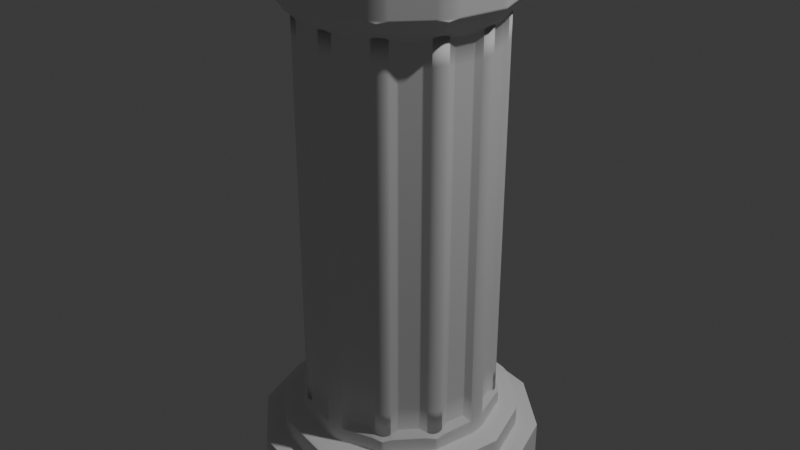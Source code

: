 # Source: pillar_1.blend  (saved by Blender 4.1.23; exported with 4.5.12 LTS)
import bpy
from mathutils import Matrix  # noqa: F401  (used for matrix-valued properties, if any)

bpy.ops.wm.read_factory_settings(use_empty=True)
scene = bpy.context.scene
scene.name = 'Scene'

# ---- collections
col_collection = bpy.data.collections.new('Collection'); scene.collection.children.link(col_collection)

# ---- world
world_world = bpy.data.worlds.new('World'); scene.world = world_world
world_world.use_nodes = True; world_world.node_tree.nodes.clear()
_N = world_world.node_tree.nodes; _L = world_world.node_tree.links
n0 = _N.new('ShaderNodeOutputWorld'); n0.name = 'World Output'; n0.location = (300, 300)
n1 = _N.new('ShaderNodeBackground'); n1.name = 'Background'; n1.location = (10, 300)
n1.inputs[0].default_value = (0.05088, 0.05088, 0.05088, 1.0)
_L.new(n1.outputs[0], n0.inputs[0])
n0.is_active_output = True
world_world.color = (0.05088, 0.05088, 0.05088)
world_world.use_sun_shadow = False
world_world.sun_shadow_jitter_overblur = 0.0

# ---- lights
light_light = bpy.data.lights.new('Light', 'POINT')
light_light.transmission_factor = 0.0
light_light.energy = 1000.0
light_light.shadow_soft_size = 0.1
light_light.shadow_maximum_resolution = 0.006
light_light.use_absolute_resolution = True

# ---- meshes
me_cylinder = bpy.data.meshes.new('Cylinder')
me_cylinder.from_pydata([(0.0, 1.0, -1.0), (0.0, 0.8574, 1.0), (0.5, 0.866, -1.0), (0.4287, 0.7426, 1.0), (0.866, 0.5, -1.0), (0.7426, 0.4287, 1.0), (1.0, 0.0, -1.0), (0.8574, 0.0, 1.0), (0.866, -0.5, -1.0), (0.7426, -0.4287, 1.0), (0.5, -0.866, -1.0), (0.4287, -0.7426, 1.0), (0.0, -1.0, -1.0), (0.0, -0.8574, 1.0), (-0.5, -0.866, -1.0), (-0.4287, -0.7426, 1.0), (-0.866, -0.5, -1.0), (-0.7426, -0.4287, 1.0), (-1.0, 0.0, -1.0), (-0.8574, 0.0, 1.0), (-0.866, 0.5, -1.0), (-0.7426, 0.4287, 1.0), (-0.5, 0.866, -1.0), (-0.4287, 0.7426, 1.0), (0.5, 0.866, 1.0), (0.0, 1.0, 1.0), (0.866, 0.5, 1.0), (1.0, 0.0, 1.0), (0.866, -0.5, 1.0), (0.5, -0.866, 1.0), (0.0, -1.0, 1.0), (-0.5, -0.866, 1.0), (-0.866, -0.5, 1.0), (-1.0, 0.0, 1.0), (-0.866, 0.5, 1.0), (-0.5, 0.866, 1.0), (0.3556, 0.6159, 2.055), (9.669e-10, 0.7112, 2.055), (0.6159, 0.3556, 2.055), (0.7112, 0.0, 2.055), (0.6159, -0.3556, 2.055), (0.3556, -0.6159, 2.055), (9.669e-10, -0.7112, 2.055), (-0.3556, -0.6159, 2.055), (-0.6159, -0.3556, 2.055), (-0.7112, 0.0, 2.055), (-0.6159, 0.3556, 2.055), (-0.3556, 0.6159, 2.055), (0.4287, 0.7426, 2.055), (9.669e-10, 0.8574, 2.055), (0.7426, 0.4287, 2.055), (0.8574, 0.0, 2.055), (0.7426, -0.4287, 2.055), (0.4287, -0.7426, 2.055), (9.669e-10, -0.8574, 2.055), (-0.4287, -0.7426, 2.055), (-0.7426, -0.4287, 2.055), (-0.8574, 0.0, 2.055), (-0.7426, 0.4287, 2.055), (-0.4287, 0.7426, 2.055), (0.3929, 0.6805, 22.68), (4.116e-09, 0.7857, 22.68), (0.6805, 0.3929, 22.68), (0.7857, 5.789e-10, 22.68), (0.6805, -0.3929, 22.68), (0.3929, -0.6805, 22.68), (4.116e-09, -0.7857, 22.68), (-0.3929, -0.6805, 22.68), (-0.6805, -0.3929, 22.68), (-0.7857, 5.789e-10, 22.68), (-0.6805, 0.3929, 22.68), (-0.3929, 0.6805, 22.68), (0.6159, 0.3556, 2.798), (0.6159, 0.3556, 22.0), (0.7112, 0.0, 22.0), (0.7112, 0.0, 2.798), (-0.7112, 0.0, 2.798), (-0.7112, 0.0, 22.0), (-0.6159, 0.3556, 22.0), (-0.6159, 0.3556, 2.798), (2.418e-09, -0.7112, 2.798), (3.869e-09, -0.7112, 22.0), (-0.3556, -0.6159, 22.0), (-0.3556, -0.6159, 2.798), (0.6159, -0.3556, 22.0), (0.6159, -0.3556, 2.798), (-0.3556, 0.6159, 22.0), (-0.3556, 0.6159, 2.798), (2.418e-09, 0.7112, 2.798), (3.869e-09, 0.7112, 22.0), (0.3556, 0.6159, 22.0), (0.3556, 0.6159, 2.798), (-0.6159, -0.3556, 22.0), (-0.6159, -0.3556, 2.798), (0.3556, -0.6159, 22.0), (0.3556, -0.6159, 2.798), (0.09638, -0.6419, 3.166), (0.2375, -0.6041, 3.165), (0.2375, -0.6041, 21.63), (0.09638, -0.6419, 21.63), (-0.6419, -0.09638, 3.166), (-0.6041, -0.2375, 3.165), (-0.6041, -0.2375, 21.63), (-0.6419, -0.09638, 21.63), (0.5077, 0.4044, 3.166), (0.4044, 0.5077, 3.165), (0.4044, 0.5077, 21.63), (0.5077, 0.4044, 21.63), (-0.09638, 0.6419, 3.166), (-0.2375, 0.6041, 3.165), (-0.2375, 0.6041, 21.63), (-0.09638, 0.6419, 21.63), (0.4044, -0.5077, 3.165), (0.5077, -0.4044, 3.165), (0.5077, -0.4044, 21.63), (0.4044, -0.5077, 21.63), (-0.5077, -0.4044, 3.165), (-0.4044, -0.5077, 3.165), (-0.4044, -0.5077, 21.63), (-0.5077, -0.4044, 21.63), (0.2375, 0.6041, 3.165), (0.09638, 0.6419, 3.166), (0.09638, 0.6419, 21.63), (0.2375, 0.6041, 21.63), (-0.4044, 0.5077, 3.165), (-0.5077, 0.4044, 3.165), (-0.5077, 0.4044, 21.63), (-0.4044, 0.5077, 21.63), (0.6041, -0.2375, 3.165), (0.6419, -0.09638, 3.165), (0.6419, -0.09638, 21.63), (0.6041, -0.2375, 21.63), (-0.2375, -0.6041, 3.165), (-0.09638, -0.6419, 3.166), (-0.09638, -0.6419, 21.63), (-0.2375, -0.6041, 21.63), (-0.6041, 0.2375, 3.165), (-0.6419, 0.09638, 3.166), (-0.6419, 0.09638, 21.63), (-0.6041, 0.2375, 21.63), (0.6419, 0.09638, 3.165), (0.6041, 0.2375, 3.166), (0.6041, 0.2375, 21.63), (0.6419, 0.09638, 21.63), (0.3929, 0.6805, 23.92), (3.704e-08, 0.7857, 23.92), (0.6805, 0.3929, 23.92), (0.7857, 5.789e-10, 23.92), (0.6805, -0.3929, 23.92), (0.3929, -0.6805, 23.92), (3.704e-08, -0.7857, 23.92), (-0.3929, -0.6805, 23.92), (-0.6805, -0.3929, 23.92), (-0.7857, 5.789e-10, 23.92), (-0.6805, 0.3929, 23.92), (-0.3929, 0.6805, 23.92)], [], [(0, 25, 24, 2), (2, 24, 26, 4), (4, 26, 27, 6), (6, 27, 28, 8), (8, 28, 29, 10), (10, 29, 30, 12), (12, 30, 31, 14), (14, 31, 32, 16), (16, 32, 33, 18), (18, 33, 34, 20), (9, 7, 51, 52), (20, 34, 35, 22), (22, 35, 25, 0), (0, 2, 4, 6, 8, 10, 12, 14, 16, 18, 20, 22), (1, 3, 24, 25), (3, 5, 26, 24), (5, 7, 27, 26), (7, 9, 28, 27), (9, 11, 29, 28), (11, 13, 30, 29), (13, 15, 31, 30), (15, 17, 32, 31), (17, 19, 33, 32), (19, 21, 34, 33), (21, 23, 35, 34), (23, 1, 25, 35), (74, 73, 62, 63), (23, 21, 58, 59), (3, 1, 49, 48), (17, 15, 55, 56), (11, 9, 52, 53), (1, 23, 59, 49), (5, 3, 48, 50), (19, 17, 56, 57), (13, 11, 53, 54), (7, 5, 50, 51), (21, 19, 57, 58), (15, 13, 54, 55), (37, 36, 48, 49), (36, 38, 50, 48), (38, 39, 51, 50), (39, 40, 52, 51), (40, 41, 53, 52), (41, 42, 54, 53), (42, 43, 55, 54), (43, 44, 56, 55), (44, 45, 57, 56), (45, 46, 58, 57), (46, 47, 59, 58), (47, 37, 49, 59), (65, 64, 148, 149), (78, 77, 69, 70), (82, 81, 66, 67), (84, 74, 63, 64), (86, 78, 70, 71), (90, 89, 61, 60), (92, 82, 67, 68), (94, 84, 64, 65), (89, 86, 71, 61), (73, 90, 60, 62), (77, 92, 68, 69), (81, 94, 65, 66), (42, 41, 95, 80), (96, 97, 98, 99), (45, 44, 93, 76), (100, 101, 102, 103), (38, 36, 91, 72), (104, 105, 106, 107), (37, 47, 87, 88), (108, 109, 110, 111), (41, 40, 85, 95), (112, 113, 114, 115), (44, 43, 83, 93), (116, 117, 118, 119), (36, 37, 88, 91), (120, 121, 122, 123), (47, 46, 79, 87), (124, 125, 126, 127), (40, 39, 75, 85), (128, 129, 130, 131), (43, 42, 80, 83), (132, 133, 134, 135), (46, 45, 76, 79), (136, 137, 138, 139), (39, 38, 72, 75), (140, 141, 142, 143), (80, 95, 97, 96), (95, 94, 98, 97), (94, 81, 99, 98), (81, 80, 96, 99), (76, 93, 101, 100), (93, 92, 102, 101), (92, 77, 103, 102), (77, 76, 100, 103), (72, 91, 105, 104), (91, 90, 106, 105), (90, 73, 107, 106), (73, 72, 104, 107), (88, 87, 109, 108), (87, 86, 110, 109), (86, 89, 111, 110), (89, 88, 108, 111), (95, 85, 113, 112), (85, 84, 114, 113), (84, 94, 115, 114), (94, 95, 112, 115), (93, 83, 117, 116), (83, 82, 118, 117), (82, 92, 119, 118), (92, 93, 116, 119), (91, 88, 121, 120), (88, 89, 122, 121), (89, 90, 123, 122), (90, 91, 120, 123), (87, 79, 125, 124), (79, 78, 126, 125), (78, 86, 127, 126), (86, 87, 124, 127), (85, 75, 129, 128), (75, 74, 130, 129), (74, 84, 131, 130), (84, 85, 128, 131), (83, 80, 133, 132), (80, 81, 134, 133), (81, 82, 135, 134), (82, 83, 132, 135), (79, 76, 137, 136), (76, 77, 138, 137), (77, 78, 139, 138), (78, 79, 136, 139), (75, 72, 141, 140), (72, 73, 142, 141), (73, 74, 143, 142), (74, 75, 140, 143), (144, 145, 155, 154, 153, 152, 151, 150, 149, 148, 147, 146), (61, 71, 155, 145), (62, 60, 144, 146), (69, 68, 152, 153), (66, 65, 149, 150), (63, 62, 146, 147), (70, 69, 153, 154), (67, 66, 150, 151), (64, 63, 147, 148), (71, 70, 154, 155), (60, 61, 145, 144), (68, 67, 151, 152)])
me_cylinder.polygons.foreach_set('use_smooth', [True] * 146)
_uv = me_cylinder.uv_layers.new(name='UVMap')
_uv.uv.foreach_set('vector', [1.0, 0.5, 1.0, 1.0, 0.9167, 1.0, 0.9167, 0.5, 0.9167, 0.5, 0.9167, 1.0, 0.8333, 1.0, 0.8333, 0.5, 0.8333, 0.5, 0.8333, 1.0, 0.75, 1.0, 0.75, 0.5, 0.75, 0.5, 0.75, 1.0, 0.6667, 1.0, 0.6667, 0.5, 0.6667, 0.5, 0.6667, 1.0, 0.5833, 1.0, 0.5833, 0.5, 0.5833, 0.5, 0.5833, 1.0, 0.5, 1.0, 0.5, 0.5, 0.5, 0.5, 0.5, 1.0, 0.4167, 1.0, 0.4167, 0.5, 0.4167, 0.5, 0.4167, 1.0, 0.3333, 1.0, 0.3333, 0.5, 0.3333, 0.5, 0.3333, 1.0, 0.25, 1.0, 0.25, 0.5, 0.25, 0.5, 0.25, 1.0, 0.1667, 1.0, 0.1667, 0.5, 0.4282, 0.1471, 0.4558, 0.25, 0.4558, 0.25, 0.4282, 0.1471, 0.1667, 0.5, 0.1667, 1.0, 0.08333, 1.0, 0.08333, 0.5, 0.08333, 0.5, 0.08333, 1.0, 7.451e-08, 1.0, 7.451e-08, 0.5, 0.75, 0.49, 0.87, 0.4578, 0.9578, 0.37, 0.99, 0.25, 0.9578, 0.13, 0.87, 0.04215, 0.75, 0.01, 0.63, 0.04215, 0.5422, 0.13, 0.51, 0.25, 0.5422, 0.37, 0.63, 0.4578, 0.25, 0.4558, 0.3529, 0.4282, 0.37, 0.4578, 0.25, 0.49, 0.3529, 0.4282, 0.4282, 0.3529, 0.4578, 0.37, 0.37, 0.4578, 0.4282, 0.3529, 0.4558, 0.25, 0.49, 0.25, 0.4578, 0.37, 0.4558, 0.25, 0.4282, 0.1471, 0.4578, 0.13, 0.49, 0.25, 0.4282, 0.1471, 0.3529, 0.07178, 0.37, 0.04215, 0.4578, 0.13, 0.3529, 0.07178, 0.25, 0.04421, 0.25, 0.01, 0.37, 0.04215, 0.25, 0.04421, 0.1471, 0.07178, 0.13, 0.04215, 0.25, 0.01, 0.1471, 0.07178, 0.07178, 0.1471, 0.04215, 0.13, 0.13, 0.04215, 0.07178, 0.1471, 0.04421, 0.25, 0.01, 0.25, 0.04215, 0.13, 0.04421, 0.25, 0.07178, 0.3529, 0.04215, 0.37, 0.01, 0.25, 0.07178, 0.3529, 0.1471, 0.4282, 0.13, 0.4578, 0.04215, 0.37, 0.1471, 0.4282, 0.25, 0.4558, 0.25, 0.49, 0.13, 0.4578, 0.4207, 0.25, 0.3978, 0.3353, 0.3978, 0.3353, 0.4207, 0.25, 0.1471, 0.4282, 0.07178, 0.3529, 0.07178, 0.3529, 0.1471, 0.4282, 0.3529, 0.4282, 0.25, 0.4558, 0.25, 0.4558, 0.3529, 0.4282, 0.07178, 0.1471, 0.1471, 0.07178, 0.1471, 0.07178, 0.07178, 0.1471, 0.3529, 0.07178, 0.4282, 0.1471, 0.4282, 0.1471, 0.3529, 0.07178, 0.25, 0.4558, 0.1471, 0.4282, 0.1471, 0.4282, 0.25, 0.4558, 0.4282, 0.3529, 0.3529, 0.4282, 0.3529, 0.4282, 0.4282, 0.3529, 0.04421, 0.25, 0.07178, 0.1471, 0.07178, 0.1471, 0.04421, 0.25, 0.25, 0.04421, 0.3529, 0.07178, 0.3529, 0.07178, 0.25, 0.04421, 0.4558, 0.25, 0.4282, 0.3529, 0.4282, 0.3529, 0.4558, 0.25, 0.07178, 0.3529, 0.04421, 0.25, 0.04421, 0.25, 0.07178, 0.3529, 0.1471, 0.07178, 0.25, 0.04421, 0.25, 0.04421, 0.1471, 0.07178, 0.25, 0.4207, 0.3353, 0.3978, 0.3529, 0.4282, 0.25, 0.4558, 0.3353, 0.3978, 0.3978, 0.3353, 0.4282, 0.3529, 0.3529, 0.4282, 0.3978, 0.3353, 0.4207, 0.25, 0.4558, 0.25, 0.4282, 0.3529, 0.4207, 0.25, 0.3978, 0.1647, 0.4282, 0.1471, 0.4558, 0.25, 0.3978, 0.1647, 0.3353, 0.1022, 0.3529, 0.07178, 0.4282, 0.1471, 0.3353, 0.1022, 0.25, 0.07931, 0.25, 0.04421, 0.3529, 0.07178, 0.25, 0.07931, 0.1647, 0.1022, 0.1471, 0.07178, 0.25, 0.04421, 0.1647, 0.1022, 0.1022, 0.1647, 0.07178, 0.1471, 0.1471, 0.07178, 0.1022, 0.1647, 0.07931, 0.25, 0.04421, 0.25, 0.07178, 0.1471, 0.07931, 0.25, 0.1022, 0.3353, 0.07178, 0.3529, 0.04421, 0.25, 0.1022, 0.3353, 0.1647, 0.3978, 0.1471, 0.4282, 0.07178, 0.3529, 0.1647, 0.3978, 0.25, 0.4207, 0.25, 0.4558, 0.1471, 0.4282, 0.3353, 0.1022, 0.3978, 0.1647, 0.3978, 0.1647, 0.3353, 0.1022, 0.1022, 0.3353, 0.07931, 0.25, 0.07931, 0.25, 0.1022, 0.3353, 0.1647, 0.1022, 0.25, 0.07931, 0.25, 0.07931, 0.1647, 0.1022, 0.3978, 0.1647, 0.4207, 0.25, 0.4207, 0.25, 0.3978, 0.1647, 0.1647, 0.3978, 0.1022, 0.3353, 0.1022, 0.3353, 0.1647, 0.3978, 0.3353, 0.3978, 0.25, 0.4207, 0.25, 0.4207, 0.3353, 0.3978, 0.1022, 0.1647, 0.1647, 0.1022, 0.1647, 0.1022, 0.1022, 0.1647, 0.3353, 0.1022, 0.3978, 0.1647, 0.3978, 0.1647, 0.3353, 0.1022, 0.25, 0.4207, 0.1647, 0.3978, 0.1647, 0.3978, 0.25, 0.4207, 0.3978, 0.3353, 0.3353, 0.3978, 0.3353, 0.3978, 0.3978, 0.3353, 0.07931, 0.25, 0.1022, 0.1647, 0.1022, 0.1647, 0.07931, 0.25, 0.25, 0.07931, 0.3353, 0.1022, 0.3353, 0.1022, 0.25, 0.07931, 0.25, 0.07931, 0.3353, 0.1022, 0.3353, 0.1022, 0.25, 0.07931, 0.2753, 0.08608, 0.3101, 0.0954, 0.3101, 0.0954, 0.2753, 0.08608, 0.07931, 0.25, 0.1022, 0.1647, 0.1022, 0.1647, 0.07931, 0.25, 0.08608, 0.2247, 0.0954, 0.1899, 0.0954, 0.1899, 0.08608, 0.2247, 0.3978, 0.3353, 0.3353, 0.3978, 0.3353, 0.3978, 0.3978, 0.3353, 0.3793, 0.3538, 0.3538, 0.3793, 0.3538, 0.3793, 0.3793, 0.3538, 0.25, 0.4207, 0.1647, 0.3978, 0.1647, 0.3978, 0.25, 0.4207, 0.2247, 0.4139, 0.1899, 0.4046, 0.1899, 0.4046, 0.2247, 0.4139, 0.3353, 0.1022, 0.3978, 0.1647, 0.3978, 0.1647, 0.3353, 0.1022, 0.3538, 0.1207, 0.3793, 0.1462, 0.3793, 0.1462, 0.3538, 0.1207, 0.1022, 0.1647, 0.1647, 0.1022, 0.1647, 0.1022, 0.1022, 0.1647, 0.1207, 0.1462, 0.1462, 0.1207, 0.1462, 0.1207, 0.1207, 0.1462, 0.3353, 0.3978, 0.25, 0.4207, 0.25, 0.4207, 0.3353, 0.3978, 0.3101, 0.4046, 0.2753, 0.4139, 0.2753, 0.4139, 0.3101, 0.4046, 0.1647, 0.3978, 0.1022, 0.3353, 0.1022, 0.3353, 0.1647, 0.3978, 0.1462, 0.3793, 0.1207, 0.3538, 0.1207, 0.3538, 0.1462, 0.3793, 0.3978, 0.1647, 0.4207, 0.25, 0.4207, 0.25, 0.3978, 0.1647, 0.4046, 0.1899, 0.4139, 0.2247, 0.4139, 0.2247, 0.4046, 0.1899, 0.1647, 0.1022, 0.25, 0.07931, 0.25, 0.07931, 0.1647, 0.1022, 0.1899, 0.0954, 0.2247, 0.08608, 0.2247, 0.08608, 0.1899, 0.0954, 0.1022, 0.3353, 0.07931, 0.25, 0.07931, 0.25, 0.1022, 0.3353, 0.0954, 0.3101, 0.08608, 0.2753, 0.08608, 0.2753, 0.0954, 0.3101, 0.4207, 0.25, 0.3978, 0.3353, 0.3978, 0.3353, 0.4207, 0.25, 0.4139, 0.2753, 0.4046, 0.3101, 0.4046, 0.3101, 0.4139, 0.2753, 0.25, 0.07931, 0.3353, 0.1022, 0.3101, 0.0954, 0.2753, 0.08608, 0.3353, 0.1022, 0.3353, 0.1022, 0.3101, 0.0954, 0.3101, 0.0954, 0.3353, 0.1022, 0.25, 0.07931, 0.2753, 0.08608, 0.3101, 0.0954, 0.25, 0.07931, 0.25, 0.07931, 0.2753, 0.08608, 0.2753, 0.08608, 0.07931, 0.25, 0.1022, 0.1647, 0.0954, 0.1899, 0.08608, 0.2247, 0.1022, 0.1647, 0.1022, 0.1647, 0.0954, 0.1899, 0.0954, 0.1899, 0.1022, 0.1647, 0.07931, 0.25, 0.08608, 0.2247, 0.0954, 0.1899, 0.07931, 0.25, 0.07931, 0.25, 0.08608, 0.2247, 0.08608, 0.2247, 0.3978, 0.3353, 0.3353, 0.3978, 0.3538, 0.3793, 0.3793, 0.3538, 0.3353, 0.3978, 0.3353, 0.3978, 0.3538, 0.3793, 0.3538, 0.3793, 0.3353, 0.3978, 0.3978, 0.3353, 0.3793, 0.3538, 0.3538, 0.3793, 0.3978, 0.3353, 0.3978, 0.3353, 0.3793, 0.3538, 0.3793, 0.3538, 0.25, 0.4207, 0.1647, 0.3978, 0.1899, 0.4046, 0.2247, 0.4139, 0.1647, 0.3978, 0.1647, 0.3978, 0.1899, 0.4046, 0.1899, 0.4046, 0.1647, 0.3978, 0.25, 0.4207, 0.2247, 0.4139, 0.1899, 0.4046, 0.25, 0.4207, 0.25, 0.4207, 0.2247, 0.4139, 0.2247, 0.4139, 0.3353, 0.1022, 0.3978, 0.1647, 0.3793, 0.1462, 0.3538, 0.1207, 0.3978, 0.1647, 0.3978, 0.1647, 0.3793, 0.1462, 0.3793, 0.1462, 0.3978, 0.1647, 0.3353, 0.1022, 0.3538, 0.1207, 0.3793, 0.1462, 0.3353, 0.1022, 0.3353, 0.1022, 0.3538, 0.1207, 0.3538, 0.1207, 0.1022, 0.1647, 0.1647, 0.1022, 0.1462, 0.1207, 0.1207, 0.1462, 0.1647, 0.1022, 0.1647, 0.1022, 0.1462, 0.1207, 0.1462, 0.1207, 0.1647, 0.1022, 0.1022, 0.1647, 0.1207, 0.1462, 0.1462, 0.1207, 0.1022, 0.1647, 0.1022, 0.1647, 0.1207, 0.1462, 0.1207, 0.1462, 0.3353, 0.3978, 0.25, 0.4207, 0.2753, 0.4139, 0.3101, 0.4046, 0.25, 0.4207, 0.25, 0.4207, 0.2753, 0.4139, 0.2753, 0.4139, 0.25, 0.4207, 0.3353, 0.3978, 0.3101, 0.4046, 0.2753, 0.4139, 0.3353, 0.3978, 0.3353, 0.3978, 0.3101, 0.4046, 0.3101, 0.4046, 0.1647, 0.3978, 0.1022, 0.3353, 0.1207, 0.3538, 0.1462, 0.3793, 0.1022, 0.3353, 0.1022, 0.3353, 0.1207, 0.3538, 0.1207, 0.3538, 0.1022, 0.3353, 0.1647, 0.3978, 0.1462, 0.3793, 0.1207, 0.3538, 0.1647, 0.3978, 0.1647, 0.3978, 0.1462, 0.3793, 0.1462, 0.3793, 0.3978, 0.1647, 0.4207, 0.25, 0.4139, 0.2247, 0.4046, 0.1899, 0.4207, 0.25, 0.4207, 0.25, 0.4139, 0.2247, 0.4139, 0.2247, 0.4207, 0.25, 0.3978, 0.1647, 0.4046, 0.1899, 0.4139, 0.2247, 0.3978, 0.1647, 0.3978, 0.1647, 0.4046, 0.1899, 0.4046, 0.1899, 0.1647, 0.1022, 0.25, 0.07931, 0.2247, 0.08608, 0.1899, 0.0954, 0.25, 0.07931, 0.25, 0.07931, 0.2247, 0.08608, 0.2247, 0.08608, 0.25, 0.07931, 0.1647, 0.1022, 0.1899, 0.0954, 0.2247, 0.08608, 0.1647, 0.1022, 0.1647, 0.1022, 0.1899, 0.0954, 0.1899, 0.0954, 0.1022, 0.3353, 0.07931, 0.25, 0.08608, 0.2753, 0.0954, 0.3101, 0.07931, 0.25, 0.07931, 0.25, 0.08608, 0.2753, 0.08608, 0.2753, 0.07931, 0.25, 0.1022, 0.3353, 0.0954, 0.3101, 0.08608, 0.2753, 0.1022, 0.3353, 0.1022, 0.3353, 0.0954, 0.3101, 0.0954, 0.3101, 0.4207, 0.25, 0.3978, 0.3353, 0.4046, 0.3101, 0.4139, 0.2753, 0.3978, 0.3353, 0.3978, 0.3353, 0.4046, 0.3101, 0.4046, 0.3101, 0.3978, 0.3353, 0.4207, 0.25, 0.4139, 0.2753, 0.4046, 0.3101, 0.4207, 0.25, 0.4207, 0.25, 0.4139, 0.2753, 0.4139, 0.2753, 0.3353, 0.3978, 0.25, 0.4207, 0.1647, 0.3978, 0.1022, 0.3353, 0.07931, 0.25, 0.1022, 0.1647, 0.1647, 0.1022, 0.25, 0.07931, 0.3353, 0.1022, 0.3978, 0.1647, 0.4207, 0.25, 0.3978, 0.3353, 0.25, 0.4207, 0.1647, 0.3978, 0.1647, 0.3978, 0.25, 0.4207, 0.3978, 0.3353, 0.3353, 0.3978, 0.3353, 0.3978, 0.3978, 0.3353, 0.07931, 0.25, 0.1022, 0.1647, 0.1022, 0.1647, 0.07931, 0.25, 0.25, 0.07931, 0.3353, 0.1022, 0.3353, 0.1022, 0.25, 0.07931, 0.4207, 0.25, 0.3978, 0.3353, 0.3978, 0.3353, 0.4207, 0.25, 0.1022, 0.3353, 0.07931, 0.25, 0.07931, 0.25, 0.1022, 0.3353, 0.1647, 0.1022, 0.25, 0.07931, 0.25, 0.07931, 0.1647, 0.1022, 0.3978, 0.1647, 0.4207, 0.25, 0.4207, 0.25, 0.3978, 0.1647, 0.1647, 0.3978, 0.1022, 0.3353, 0.1022, 0.3353, 0.1647, 0.3978, 0.3353, 0.3978, 0.25, 0.4207, 0.25, 0.4207, 0.3353, 0.3978, 0.1022, 0.1647, 0.1647, 0.1022, 0.1647, 0.1022, 0.1022, 0.1647])
me_cylinder.update()

# ---- objects
ob_light = bpy.data.objects.new('Light', light_light)
ob_cylinder = bpy.data.objects.new('Cylinder', me_cylinder)

# ---- transforms, parenting, visibility, modifiers, constraints
ob_light.location = (4.076, 1.005, 7.937)
ob_light.rotation_euler = (0.6503, 0.05522, 1.866)
ob_light.lock_rotations_4d = False
ob_light.empty_display_type = 'ARROWS'
ob_light.color = (0.0, 0.0, 0.0, 0.0)
ob_light.lineart.crease_threshold = 0.0
ob_cylinder.location = (0.0, 0.0, 0.09598)
ob_cylinder.scale = (0.6742, 0.6742, 0.09777)
_m = ob_cylinder.modifiers.new('Bevel', 'BEVEL')
_m.width = 2.74
_m.width_pct = 2.74
_m.segments = 15
_m = ob_cylinder.modifiers.new('Subdivision', 'SUBSURF')
_m.subdivision_type = 'SIMPLE'
_m.levels = 4
_m.render_levels = 4

# ---- collection membership
col_collection.objects.link(ob_light)
col_collection.objects.link(ob_cylinder)

# ---- scene / render settings (as saved in the file)
scene.frame_start = 1; scene.frame_end = 250; scene.frame_set(1)
scene.render.engine = 'BLENDER_EEVEE_NEXT'
scene.cycles.sampling_pattern = 'TABULATED_SOBOL'
scene.eevee.ray_tracing_options.trace_max_roughness = 0.0
bpy.context.view_layer.update()

# ---- added for rendering (the .blend has no active camera): camera
cam_auto = bpy.data.cameras.new('AutoCamera')
cam_auto.lens = 50.0
cam_auto.sensor_width = 36.0
cam_auto.clip_end = 1000.0
ob_auto_camera = bpy.data.objects.new('AutoCamera', cam_auto)
scene.collection.objects.link(ob_auto_camera)
ob_auto_camera.location = (2.86293, -3.43551, 3.507)
ob_auto_camera.rotation_euler = (1.09748, -7.21219e-08, 0.694738)
scene.camera = ob_auto_camera
bpy.context.view_layer.update()
